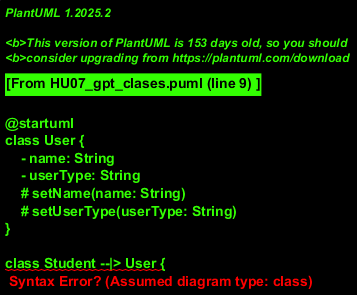

The diagram above was rendered by PlantUML. Its source (embedded in the PNG):
@startuml
class User {
    - name: String
    - userType: String
    # setName(name: String)
    # setUserType(userType: String)
}

class Student --|> User {
    + getData(): String
    + updateData(): boolean
}

class Professor --|> User {
    + getData(): String
    + updateData(): boolean
}
@enduml